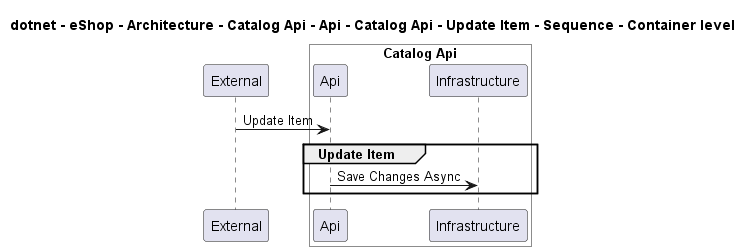

The diagram above was rendered by PlantUML. Its source (embedded in the PNG):
@startuml

title dotnet - eShop - Architecture - Catalog Api - Api - Catalog Api - Update Item - Sequence - Container level

participant "External" as C4InterFlow.SoftwareSystems.ExternalSystem

box "Catalog Api" #White
    participant "Api" as dotnet.eShop.Architecture.SoftwareSystems.CatalogApi.Containers.Api
    participant "Infrastructure" as dotnet.eShop.Architecture.SoftwareSystems.CatalogApi.Containers.Infrastructure
end box


C4InterFlow.SoftwareSystems.ExternalSystem -> dotnet.eShop.Architecture.SoftwareSystems.CatalogApi.Containers.Api : Update Item
group Update Item
dotnet.eShop.Architecture.SoftwareSystems.CatalogApi.Containers.Api -> dotnet.eShop.Architecture.SoftwareSystems.CatalogApi.Containers.Infrastructure : Save Changes Async
end


@enduml